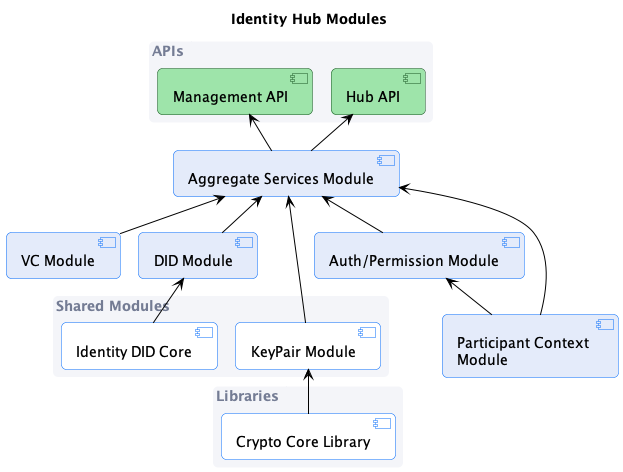

The diagram above was rendered by PlantUML. Its source (embedded in the PNG):
@startuml
!pragma layout smetana

!include diagram.styles.puml

hide stereotype

skinparam component {
  backgroundColor<<api module>> #9ee4aa
  borderColor<<api module>> #185522
  backgroundColor<<shared service>> #FFFFFF
  backgroundColor<<shared lib>> Green
}

skinparam frame {
   backgroundColor<<api module>> #1F6F2C
}

title Identity Hub Modules

frame "APIs" {
   component  "Hub API" as HubApi <<api module>>
   component "Management API" as ManagementApi <<api module>>
}

component "Aggregate Services Module" as AggregateServices
component "VC Module" as VcModule
component "DID Module" as DidModule
component "Auth/Permission Module" as AuthModule
component "Participant Context \nModule" as PcModule

frame "Shared Modules" {
   component "Identity DID Core" as DidCore <<shared service>>
   component "KeyPair Module" as KpModule <<shared service>>
}

frame "Libraries" {
   component "Crypto Core Library" as CryptoCore <<shared service>>
}

AggregateServices -up-> HubApi
AggregateServices -up-> ManagementApi

AuthModule -up-> AggregateServices

PcModule -up-> AuthModule
PcModule -up-> AggregateServices

KpModule -up-> AggregateServices
CryptoCore -up-> KpModule

VcModule -up-> AggregateServices

DidModule -up->AggregateServices
DidCore -up-> DidModule


@enduml